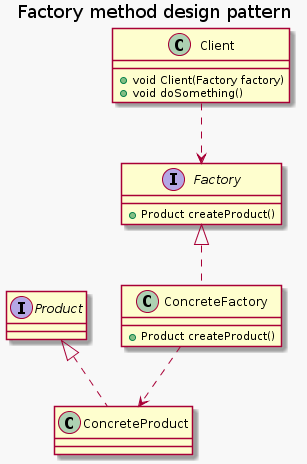

The diagram above was rendered by PlantUML. Its source (embedded in the PNG):
@startuml
skinparam backgroundColor #f8f8f8
title Factory method design pattern

'interface definition
interface Factory{
+ Product createProduct()
}
interface Product

'class definition
class ConcreteFactory {
+ Product createProduct()
}
class ConcreteProduct
class Client{
+ void Client(Factory factory)
+ void doSomething()
}

'relationship
Factory<|.. ConcreteFactory
Product<|..ConcreteProduct
ConcreteFactory..>ConcreteProduct
Client..>Factory


@enduml